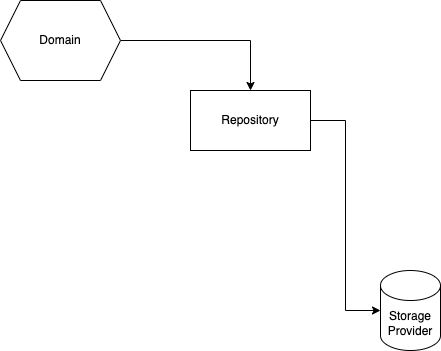

The diagram above was exported from draw.io. Its source (the exported page's mxGraphModel, read from the mxfile embedded in the PNG):
<mxGraphModel dx="1298" dy="809" grid="1" gridSize="10" guides="1" tooltips="1" connect="1" arrows="1" fold="1" page="1" pageScale="1" pageWidth="827" pageHeight="1169" math="0" shadow="0">
  <root>
    <mxCell id="0" />
    <mxCell id="1" parent="0" />
    <mxCell id="eyWHbe_UUr9wrmYIEfrY-4" style="edgeStyle=orthogonalEdgeStyle;rounded=0;orthogonalLoop=1;jettySize=auto;html=1;entryX=0.5;entryY=0;entryDx=0;entryDy=0;" edge="1" parent="1" source="eyWHbe_UUr9wrmYIEfrY-1" target="eyWHbe_UUr9wrmYIEfrY-2">
      <mxGeometry relative="1" as="geometry" />
    </mxCell>
    <mxCell id="eyWHbe_UUr9wrmYIEfrY-1" value="Domain" style="shape=hexagon;perimeter=hexagonPerimeter2;whiteSpace=wrap;html=1;fixedSize=1;" vertex="1" parent="1">
      <mxGeometry x="150" y="290" width="120" height="80" as="geometry" />
    </mxCell>
    <mxCell id="eyWHbe_UUr9wrmYIEfrY-5" style="edgeStyle=orthogonalEdgeStyle;rounded=0;orthogonalLoop=1;jettySize=auto;html=1;entryX=0;entryY=0.5;entryDx=0;entryDy=0;entryPerimeter=0;" edge="1" parent="1" source="eyWHbe_UUr9wrmYIEfrY-2" target="eyWHbe_UUr9wrmYIEfrY-3">
      <mxGeometry relative="1" as="geometry" />
    </mxCell>
    <mxCell id="eyWHbe_UUr9wrmYIEfrY-2" value="Repository" style="rounded=0;whiteSpace=wrap;html=1;" vertex="1" parent="1">
      <mxGeometry x="340" y="380" width="120" height="60" as="geometry" />
    </mxCell>
    <mxCell id="eyWHbe_UUr9wrmYIEfrY-3" value="Storage&lt;br&gt;Provider" style="shape=cylinder3;whiteSpace=wrap;html=1;boundedLbl=1;backgroundOutline=1;size=15;" vertex="1" parent="1">
      <mxGeometry x="530" y="560" width="60" height="80" as="geometry" />
    </mxCell>
  </root>
</mxGraphModel>